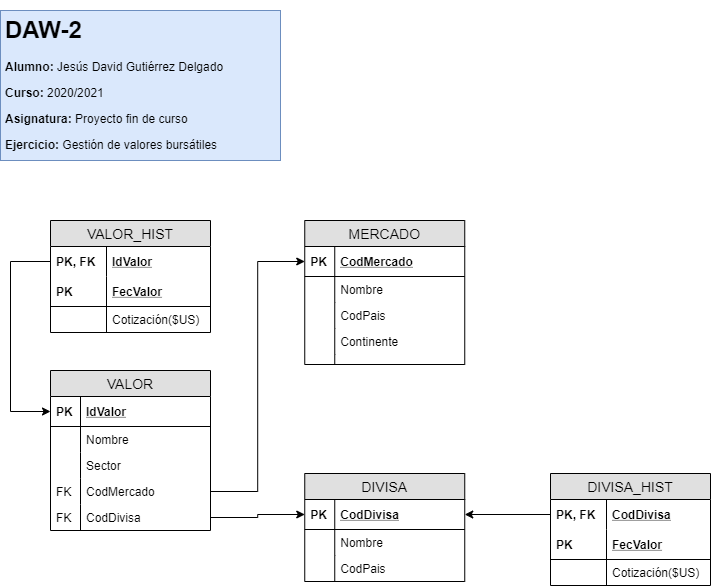

The diagram above was exported from draw.io. Its source (the exported page's mxGraphModel, read from the mxfile embedded in the PNG):
<mxGraphModel dx="1092" dy="534" grid="1" gridSize="10" guides="1" tooltips="1" connect="1" arrows="1" fold="1" page="1" pageScale="1" pageWidth="827" pageHeight="1169" math="0" shadow="0">
  <root>
    <mxCell id="0" />
    <mxCell id="1" parent="0" />
    <mxCell id="fnZZ0oLNY8N8eJFrzAH4-1" value="&lt;h1&gt;DAW-2&lt;/h1&gt;&lt;p&gt;&lt;b&gt;Alumno:&lt;/b&gt; Jesús David Gutiérrez Delgado&lt;/p&gt;&lt;p&gt;&lt;b&gt;Curso:&amp;nbsp;&lt;/b&gt;2020/2021&lt;/p&gt;&lt;p&gt;&lt;b&gt;Asignatura:&lt;/b&gt;&amp;nbsp;Proyecto fin de curso&lt;/p&gt;&lt;p&gt;&lt;b&gt;Ejercicio:&lt;/b&gt;&amp;nbsp;Gestión de valores bursátiles&lt;br&gt;&lt;br&gt;&lt;/p&gt;" style="text;html=1;strokeColor=#6c8ebf;fillColor=#dae8fc;spacing=5;spacingTop=-20;whiteSpace=wrap;overflow=hidden;rounded=0;" parent="1" vertex="1">
      <mxGeometry x="60" y="50" width="280" height="150" as="geometry" />
    </mxCell>
    <mxCell id="fnZZ0oLNY8N8eJFrzAH4-2" value="VALOR" style="swimlane;fontStyle=0;childLayout=stackLayout;horizontal=1;startSize=26;fillColor=#e0e0e0;horizontalStack=0;resizeParent=1;resizeParentMax=0;resizeLast=0;collapsible=1;marginBottom=0;swimlaneFillColor=#ffffff;align=center;fontSize=14;" parent="1" vertex="1">
      <mxGeometry x="110" y="410" width="160" height="160" as="geometry" />
    </mxCell>
    <mxCell id="fnZZ0oLNY8N8eJFrzAH4-3" value="IdValor" style="shape=partialRectangle;top=0;left=0;right=0;bottom=1;align=left;verticalAlign=middle;fillColor=none;spacingLeft=34;spacingRight=4;overflow=hidden;rotatable=0;points=[[0,0.5],[1,0.5]];portConstraint=eastwest;dropTarget=0;fontStyle=5;fontSize=12;" parent="fnZZ0oLNY8N8eJFrzAH4-2" vertex="1">
      <mxGeometry y="26" width="160" height="30" as="geometry" />
    </mxCell>
    <mxCell id="fnZZ0oLNY8N8eJFrzAH4-4" value="PK" style="shape=partialRectangle;top=0;left=0;bottom=0;fillColor=none;align=left;verticalAlign=middle;spacingLeft=4;spacingRight=4;overflow=hidden;rotatable=0;points=[];portConstraint=eastwest;part=1;fontSize=12;fontStyle=1" parent="fnZZ0oLNY8N8eJFrzAH4-3" vertex="1" connectable="0">
      <mxGeometry width="30" height="30" as="geometry" />
    </mxCell>
    <mxCell id="fnZZ0oLNY8N8eJFrzAH4-7" value="Nombre" style="shape=partialRectangle;top=0;left=0;right=0;bottom=0;align=left;verticalAlign=top;fillColor=none;spacingLeft=34;spacingRight=4;overflow=hidden;rotatable=0;points=[[0,0.5],[1,0.5]];portConstraint=eastwest;dropTarget=0;fontSize=12;" parent="fnZZ0oLNY8N8eJFrzAH4-2" vertex="1">
      <mxGeometry y="56" width="160" height="26" as="geometry" />
    </mxCell>
    <mxCell id="fnZZ0oLNY8N8eJFrzAH4-8" value="" style="shape=partialRectangle;top=0;left=0;bottom=0;fillColor=none;align=left;verticalAlign=top;spacingLeft=4;spacingRight=4;overflow=hidden;rotatable=0;points=[];portConstraint=eastwest;part=1;fontSize=12;" parent="fnZZ0oLNY8N8eJFrzAH4-7" vertex="1" connectable="0">
      <mxGeometry width="30" height="26" as="geometry" />
    </mxCell>
    <mxCell id="fnZZ0oLNY8N8eJFrzAH4-9" value="Sector" style="shape=partialRectangle;top=0;left=0;right=0;bottom=0;align=left;verticalAlign=top;fillColor=none;spacingLeft=34;spacingRight=4;overflow=hidden;rotatable=0;points=[[0,0.5],[1,0.5]];portConstraint=eastwest;dropTarget=0;fontSize=12;" parent="fnZZ0oLNY8N8eJFrzAH4-2" vertex="1">
      <mxGeometry y="82" width="160" height="26" as="geometry" />
    </mxCell>
    <mxCell id="fnZZ0oLNY8N8eJFrzAH4-10" value="" style="shape=partialRectangle;top=0;left=0;bottom=0;fillColor=none;align=left;verticalAlign=top;spacingLeft=4;spacingRight=4;overflow=hidden;rotatable=0;points=[];portConstraint=eastwest;part=1;fontSize=12;" parent="fnZZ0oLNY8N8eJFrzAH4-9" vertex="1" connectable="0">
      <mxGeometry width="30" height="26" as="geometry" />
    </mxCell>
    <mxCell id="fnZZ0oLNY8N8eJFrzAH4-13" value="CodMercado" style="shape=partialRectangle;top=0;left=0;right=0;bottom=0;align=left;verticalAlign=top;fillColor=none;spacingLeft=34;spacingRight=4;overflow=hidden;rotatable=0;points=[[0,0.5],[1,0.5]];portConstraint=eastwest;dropTarget=0;fontSize=12;" parent="fnZZ0oLNY8N8eJFrzAH4-2" vertex="1">
      <mxGeometry y="108" width="160" height="26" as="geometry" />
    </mxCell>
    <mxCell id="fnZZ0oLNY8N8eJFrzAH4-14" value="FK" style="shape=partialRectangle;top=0;left=0;bottom=0;fillColor=none;align=left;verticalAlign=top;spacingLeft=4;spacingRight=4;overflow=hidden;rotatable=0;points=[];portConstraint=eastwest;part=1;fontSize=12;" parent="fnZZ0oLNY8N8eJFrzAH4-13" vertex="1" connectable="0">
      <mxGeometry width="30" height="26" as="geometry" />
    </mxCell>
    <mxCell id="fnZZ0oLNY8N8eJFrzAH4-15" value="CodDivisa" style="shape=partialRectangle;top=0;left=0;right=0;bottom=0;align=left;verticalAlign=top;fillColor=none;spacingLeft=34;spacingRight=4;overflow=hidden;rotatable=0;points=[[0,0.5],[1,0.5]];portConstraint=eastwest;dropTarget=0;fontSize=12;" parent="fnZZ0oLNY8N8eJFrzAH4-2" vertex="1">
      <mxGeometry y="134" width="160" height="26" as="geometry" />
    </mxCell>
    <mxCell id="fnZZ0oLNY8N8eJFrzAH4-16" value="FK" style="shape=partialRectangle;top=0;left=0;bottom=0;fillColor=none;align=left;verticalAlign=top;spacingLeft=4;spacingRight=4;overflow=hidden;rotatable=0;points=[];portConstraint=eastwest;part=1;fontSize=12;" parent="fnZZ0oLNY8N8eJFrzAH4-15" vertex="1" connectable="0">
      <mxGeometry width="30" height="26" as="geometry" />
    </mxCell>
    <mxCell id="fnZZ0oLNY8N8eJFrzAH4-56" value="MERCADO" style="swimlane;fontStyle=0;childLayout=stackLayout;horizontal=1;startSize=26;fillColor=#e0e0e0;horizontalStack=0;resizeParent=1;resizeParentMax=0;resizeLast=0;collapsible=1;marginBottom=0;swimlaneFillColor=#ffffff;align=center;fontSize=14;" parent="1" vertex="1">
      <mxGeometry x="364.25" y="260" width="160" height="144" as="geometry" />
    </mxCell>
    <mxCell id="fnZZ0oLNY8N8eJFrzAH4-57" value="CodMercado" style="shape=partialRectangle;top=0;left=0;right=0;bottom=1;align=left;verticalAlign=middle;fillColor=none;spacingLeft=34;spacingRight=4;overflow=hidden;rotatable=0;points=[[0,0.5],[1,0.5]];portConstraint=eastwest;dropTarget=0;fontStyle=5;fontSize=12;" parent="fnZZ0oLNY8N8eJFrzAH4-56" vertex="1">
      <mxGeometry y="26" width="160" height="30" as="geometry" />
    </mxCell>
    <mxCell id="fnZZ0oLNY8N8eJFrzAH4-58" value="PK" style="shape=partialRectangle;top=0;left=0;bottom=0;fillColor=none;align=left;verticalAlign=middle;spacingLeft=4;spacingRight=4;overflow=hidden;rotatable=0;points=[];portConstraint=eastwest;part=1;fontSize=12;fontStyle=1" parent="fnZZ0oLNY8N8eJFrzAH4-57" vertex="1" connectable="0">
      <mxGeometry width="30" height="30" as="geometry" />
    </mxCell>
    <mxCell id="fnZZ0oLNY8N8eJFrzAH4-59" value="Nombre" style="shape=partialRectangle;top=0;left=0;right=0;bottom=0;align=left;verticalAlign=top;fillColor=none;spacingLeft=34;spacingRight=4;overflow=hidden;rotatable=0;points=[[0,0.5],[1,0.5]];portConstraint=eastwest;dropTarget=0;fontSize=12;" parent="fnZZ0oLNY8N8eJFrzAH4-56" vertex="1">
      <mxGeometry y="56" width="160" height="26" as="geometry" />
    </mxCell>
    <mxCell id="fnZZ0oLNY8N8eJFrzAH4-60" value="" style="shape=partialRectangle;top=0;left=0;bottom=0;fillColor=none;align=left;verticalAlign=top;spacingLeft=4;spacingRight=4;overflow=hidden;rotatable=0;points=[];portConstraint=eastwest;part=1;fontSize=12;" parent="fnZZ0oLNY8N8eJFrzAH4-59" vertex="1" connectable="0">
      <mxGeometry width="30" height="26" as="geometry" />
    </mxCell>
    <mxCell id="fnZZ0oLNY8N8eJFrzAH4-61" value="CodPais" style="shape=partialRectangle;top=0;left=0;right=0;bottom=0;align=left;verticalAlign=top;fillColor=none;spacingLeft=34;spacingRight=4;overflow=hidden;rotatable=0;points=[[0,0.5],[1,0.5]];portConstraint=eastwest;dropTarget=0;fontSize=12;" parent="fnZZ0oLNY8N8eJFrzAH4-56" vertex="1">
      <mxGeometry y="82" width="160" height="26" as="geometry" />
    </mxCell>
    <mxCell id="fnZZ0oLNY8N8eJFrzAH4-62" value="" style="shape=partialRectangle;top=0;left=0;bottom=0;fillColor=none;align=left;verticalAlign=top;spacingLeft=4;spacingRight=4;overflow=hidden;rotatable=0;points=[];portConstraint=eastwest;part=1;fontSize=12;" parent="fnZZ0oLNY8N8eJFrzAH4-61" vertex="1" connectable="0">
      <mxGeometry width="30" height="26" as="geometry" />
    </mxCell>
    <mxCell id="fnZZ0oLNY8N8eJFrzAH4-63" value="Continente" style="shape=partialRectangle;top=0;left=0;right=0;bottom=0;align=left;verticalAlign=top;fillColor=none;spacingLeft=34;spacingRight=4;overflow=hidden;rotatable=0;points=[[0,0.5],[1,0.5]];portConstraint=eastwest;dropTarget=0;fontSize=12;" parent="fnZZ0oLNY8N8eJFrzAH4-56" vertex="1">
      <mxGeometry y="108" width="160" height="26" as="geometry" />
    </mxCell>
    <mxCell id="fnZZ0oLNY8N8eJFrzAH4-64" value="" style="shape=partialRectangle;top=0;left=0;bottom=0;fillColor=none;align=left;verticalAlign=top;spacingLeft=4;spacingRight=4;overflow=hidden;rotatable=0;points=[];portConstraint=eastwest;part=1;fontSize=12;" parent="fnZZ0oLNY8N8eJFrzAH4-63" vertex="1" connectable="0">
      <mxGeometry width="30" height="26" as="geometry" />
    </mxCell>
    <mxCell id="fnZZ0oLNY8N8eJFrzAH4-65" value="" style="shape=partialRectangle;top=0;left=0;right=0;bottom=0;align=left;verticalAlign=top;fillColor=none;spacingLeft=34;spacingRight=4;overflow=hidden;rotatable=0;points=[[0,0.5],[1,0.5]];portConstraint=eastwest;dropTarget=0;fontSize=12;" parent="fnZZ0oLNY8N8eJFrzAH4-56" vertex="1">
      <mxGeometry y="134" width="160" height="10" as="geometry" />
    </mxCell>
    <mxCell id="fnZZ0oLNY8N8eJFrzAH4-66" value="" style="shape=partialRectangle;top=0;left=0;bottom=0;fillColor=none;align=left;verticalAlign=top;spacingLeft=4;spacingRight=4;overflow=hidden;rotatable=0;points=[];portConstraint=eastwest;part=1;fontSize=12;" parent="fnZZ0oLNY8N8eJFrzAH4-65" vertex="1" connectable="0">
      <mxGeometry width="30" height="10" as="geometry" />
    </mxCell>
    <mxCell id="m_G11Vo-yjRWjJ3vzjW5-3" value="DIVISA" style="swimlane;fontStyle=0;childLayout=stackLayout;horizontal=1;startSize=26;fillColor=#e0e0e0;horizontalStack=0;resizeParent=1;resizeParentMax=0;resizeLast=0;collapsible=1;marginBottom=0;swimlaneFillColor=#ffffff;align=center;fontSize=14;" parent="1" vertex="1">
      <mxGeometry x="364.25" y="513" width="160" height="108" as="geometry" />
    </mxCell>
    <mxCell id="m_G11Vo-yjRWjJ3vzjW5-4" value="CodDivisa" style="shape=partialRectangle;top=0;left=0;right=0;bottom=1;align=left;verticalAlign=middle;fillColor=none;spacingLeft=34;spacingRight=4;overflow=hidden;rotatable=0;points=[[0,0.5],[1,0.5]];portConstraint=eastwest;dropTarget=0;fontStyle=5;fontSize=12;" parent="m_G11Vo-yjRWjJ3vzjW5-3" vertex="1">
      <mxGeometry y="26" width="160" height="30" as="geometry" />
    </mxCell>
    <mxCell id="m_G11Vo-yjRWjJ3vzjW5-5" value="PK" style="shape=partialRectangle;top=0;left=0;bottom=0;fillColor=none;align=left;verticalAlign=middle;spacingLeft=4;spacingRight=4;overflow=hidden;rotatable=0;points=[];portConstraint=eastwest;part=1;fontSize=12;fontStyle=1" parent="m_G11Vo-yjRWjJ3vzjW5-4" vertex="1" connectable="0">
      <mxGeometry width="30" height="30" as="geometry" />
    </mxCell>
    <mxCell id="m_G11Vo-yjRWjJ3vzjW5-6" value="Nombre" style="shape=partialRectangle;top=0;left=0;right=0;bottom=0;align=left;verticalAlign=top;fillColor=none;spacingLeft=34;spacingRight=4;overflow=hidden;rotatable=0;points=[[0,0.5],[1,0.5]];portConstraint=eastwest;dropTarget=0;fontSize=12;" parent="m_G11Vo-yjRWjJ3vzjW5-3" vertex="1">
      <mxGeometry y="56" width="160" height="26" as="geometry" />
    </mxCell>
    <mxCell id="m_G11Vo-yjRWjJ3vzjW5-7" value="" style="shape=partialRectangle;top=0;left=0;bottom=0;fillColor=none;align=left;verticalAlign=top;spacingLeft=4;spacingRight=4;overflow=hidden;rotatable=0;points=[];portConstraint=eastwest;part=1;fontSize=12;" parent="m_G11Vo-yjRWjJ3vzjW5-6" vertex="1" connectable="0">
      <mxGeometry width="30" height="26" as="geometry" />
    </mxCell>
    <mxCell id="m_G11Vo-yjRWjJ3vzjW5-8" value="CodPais" style="shape=partialRectangle;top=0;left=0;right=0;bottom=0;align=left;verticalAlign=top;fillColor=none;spacingLeft=34;spacingRight=4;overflow=hidden;rotatable=0;points=[[0,0.5],[1,0.5]];portConstraint=eastwest;dropTarget=0;fontSize=12;" parent="m_G11Vo-yjRWjJ3vzjW5-3" vertex="1">
      <mxGeometry y="82" width="160" height="26" as="geometry" />
    </mxCell>
    <mxCell id="m_G11Vo-yjRWjJ3vzjW5-9" value="" style="shape=partialRectangle;top=0;left=0;bottom=0;fillColor=none;align=left;verticalAlign=top;spacingLeft=4;spacingRight=4;overflow=hidden;rotatable=0;points=[];portConstraint=eastwest;part=1;fontSize=12;" parent="m_G11Vo-yjRWjJ3vzjW5-8" vertex="1" connectable="0">
      <mxGeometry width="30" height="26" as="geometry" />
    </mxCell>
    <mxCell id="m_G11Vo-yjRWjJ3vzjW5-14" style="edgeStyle=orthogonalEdgeStyle;rounded=0;orthogonalLoop=1;jettySize=auto;html=1;exitX=1;exitY=0.5;exitDx=0;exitDy=0;entryX=0;entryY=0.5;entryDx=0;entryDy=0;" parent="1" source="fnZZ0oLNY8N8eJFrzAH4-13" target="fnZZ0oLNY8N8eJFrzAH4-57" edge="1">
      <mxGeometry relative="1" as="geometry" />
    </mxCell>
    <mxCell id="m_G11Vo-yjRWjJ3vzjW5-15" style="edgeStyle=orthogonalEdgeStyle;rounded=0;orthogonalLoop=1;jettySize=auto;html=1;exitX=1;exitY=0.5;exitDx=0;exitDy=0;entryX=0;entryY=0.5;entryDx=0;entryDy=0;" parent="1" source="fnZZ0oLNY8N8eJFrzAH4-15" target="m_G11Vo-yjRWjJ3vzjW5-4" edge="1">
      <mxGeometry relative="1" as="geometry" />
    </mxCell>
    <mxCell id="m_G11Vo-yjRWjJ3vzjW5-27" value="VALOR_HIST" style="swimlane;fontStyle=0;childLayout=stackLayout;horizontal=1;startSize=26;fillColor=#e0e0e0;horizontalStack=0;resizeParent=1;resizeParentMax=0;resizeLast=0;collapsible=1;marginBottom=0;swimlaneFillColor=#ffffff;align=center;fontSize=14;" parent="1" vertex="1">
      <mxGeometry x="110" y="260" width="160" height="112" as="geometry" />
    </mxCell>
    <mxCell id="m_G11Vo-yjRWjJ3vzjW5-28" value="IdValor" style="shape=partialRectangle;top=0;left=0;right=0;bottom=0;align=left;verticalAlign=middle;fillColor=none;spacingLeft=60;spacingRight=4;overflow=hidden;rotatable=0;points=[[0,0.5],[1,0.5]];portConstraint=eastwest;dropTarget=0;fontStyle=5;fontSize=12;" parent="m_G11Vo-yjRWjJ3vzjW5-27" vertex="1">
      <mxGeometry y="26" width="160" height="30" as="geometry" />
    </mxCell>
    <mxCell id="m_G11Vo-yjRWjJ3vzjW5-29" value="PK, FK" style="shape=partialRectangle;fontStyle=1;top=0;left=0;bottom=0;fillColor=none;align=left;verticalAlign=middle;spacingLeft=4;spacingRight=4;overflow=hidden;rotatable=0;points=[];portConstraint=eastwest;part=1;fontSize=12;" parent="m_G11Vo-yjRWjJ3vzjW5-28" vertex="1" connectable="0">
      <mxGeometry width="56" height="30" as="geometry" />
    </mxCell>
    <mxCell id="m_G11Vo-yjRWjJ3vzjW5-30" value="FecValor" style="shape=partialRectangle;top=0;left=0;right=0;bottom=1;align=left;verticalAlign=middle;fillColor=none;spacingLeft=60;spacingRight=4;overflow=hidden;rotatable=0;points=[[0,0.5],[1,0.5]];portConstraint=eastwest;dropTarget=0;fontStyle=5;fontSize=12;" parent="m_G11Vo-yjRWjJ3vzjW5-27" vertex="1">
      <mxGeometry y="56" width="160" height="30" as="geometry" />
    </mxCell>
    <mxCell id="m_G11Vo-yjRWjJ3vzjW5-31" value="PK" style="shape=partialRectangle;fontStyle=1;top=0;left=0;bottom=0;fillColor=none;align=left;verticalAlign=middle;spacingLeft=4;spacingRight=4;overflow=hidden;rotatable=0;points=[];portConstraint=eastwest;part=1;fontSize=12;" parent="m_G11Vo-yjRWjJ3vzjW5-30" vertex="1" connectable="0">
      <mxGeometry width="56" height="30" as="geometry" />
    </mxCell>
    <mxCell id="m_G11Vo-yjRWjJ3vzjW5-32" value="Cotización($US)" style="shape=partialRectangle;top=0;left=0;right=0;bottom=0;align=left;verticalAlign=top;fillColor=none;spacingLeft=60;spacingRight=4;overflow=hidden;rotatable=0;points=[[0,0.5],[1,0.5]];portConstraint=eastwest;dropTarget=0;fontSize=12;" parent="m_G11Vo-yjRWjJ3vzjW5-27" vertex="1">
      <mxGeometry y="86" width="160" height="26" as="geometry" />
    </mxCell>
    <mxCell id="m_G11Vo-yjRWjJ3vzjW5-33" value="" style="shape=partialRectangle;top=0;left=0;bottom=0;fillColor=none;align=left;verticalAlign=top;spacingLeft=4;spacingRight=4;overflow=hidden;rotatable=0;points=[];portConstraint=eastwest;part=1;fontSize=12;" parent="m_G11Vo-yjRWjJ3vzjW5-32" vertex="1" connectable="0">
      <mxGeometry width="56" height="26" as="geometry" />
    </mxCell>
    <mxCell id="m_G11Vo-yjRWjJ3vzjW5-39" value="DIVISA_HIST" style="swimlane;fontStyle=0;childLayout=stackLayout;horizontal=1;startSize=26;fillColor=#e0e0e0;horizontalStack=0;resizeParent=1;resizeParentMax=0;resizeLast=0;collapsible=1;marginBottom=0;swimlaneFillColor=#ffffff;align=center;fontSize=14;" parent="1" vertex="1">
      <mxGeometry x="610" y="513" width="160" height="112" as="geometry" />
    </mxCell>
    <mxCell id="m_G11Vo-yjRWjJ3vzjW5-40" value="CodDivisa" style="shape=partialRectangle;top=0;left=0;right=0;bottom=0;align=left;verticalAlign=middle;fillColor=none;spacingLeft=60;spacingRight=4;overflow=hidden;rotatable=0;points=[[0,0.5],[1,0.5]];portConstraint=eastwest;dropTarget=0;fontStyle=5;fontSize=12;" parent="m_G11Vo-yjRWjJ3vzjW5-39" vertex="1">
      <mxGeometry y="26" width="160" height="30" as="geometry" />
    </mxCell>
    <mxCell id="m_G11Vo-yjRWjJ3vzjW5-41" value="PK, FK" style="shape=partialRectangle;fontStyle=1;top=0;left=0;bottom=0;fillColor=none;align=left;verticalAlign=middle;spacingLeft=4;spacingRight=4;overflow=hidden;rotatable=0;points=[];portConstraint=eastwest;part=1;fontSize=12;" parent="m_G11Vo-yjRWjJ3vzjW5-40" vertex="1" connectable="0">
      <mxGeometry width="56" height="30" as="geometry" />
    </mxCell>
    <mxCell id="m_G11Vo-yjRWjJ3vzjW5-42" value="FecValor" style="shape=partialRectangle;top=0;left=0;right=0;bottom=1;align=left;verticalAlign=middle;fillColor=none;spacingLeft=60;spacingRight=4;overflow=hidden;rotatable=0;points=[[0,0.5],[1,0.5]];portConstraint=eastwest;dropTarget=0;fontStyle=5;fontSize=12;" parent="m_G11Vo-yjRWjJ3vzjW5-39" vertex="1">
      <mxGeometry y="56" width="160" height="30" as="geometry" />
    </mxCell>
    <mxCell id="m_G11Vo-yjRWjJ3vzjW5-43" value="PK" style="shape=partialRectangle;fontStyle=1;top=0;left=0;bottom=0;fillColor=none;align=left;verticalAlign=middle;spacingLeft=4;spacingRight=4;overflow=hidden;rotatable=0;points=[];portConstraint=eastwest;part=1;fontSize=12;" parent="m_G11Vo-yjRWjJ3vzjW5-42" vertex="1" connectable="0">
      <mxGeometry width="56" height="30" as="geometry" />
    </mxCell>
    <mxCell id="m_G11Vo-yjRWjJ3vzjW5-44" value="Cotización($US)" style="shape=partialRectangle;top=0;left=0;right=0;bottom=0;align=left;verticalAlign=top;fillColor=none;spacingLeft=60;spacingRight=4;overflow=hidden;rotatable=0;points=[[0,0.5],[1,0.5]];portConstraint=eastwest;dropTarget=0;fontSize=12;" parent="m_G11Vo-yjRWjJ3vzjW5-39" vertex="1">
      <mxGeometry y="86" width="160" height="26" as="geometry" />
    </mxCell>
    <mxCell id="m_G11Vo-yjRWjJ3vzjW5-45" value="" style="shape=partialRectangle;top=0;left=0;bottom=0;fillColor=none;align=left;verticalAlign=top;spacingLeft=4;spacingRight=4;overflow=hidden;rotatable=0;points=[];portConstraint=eastwest;part=1;fontSize=12;" parent="m_G11Vo-yjRWjJ3vzjW5-44" vertex="1" connectable="0">
      <mxGeometry width="56" height="26" as="geometry" />
    </mxCell>
    <mxCell id="m_G11Vo-yjRWjJ3vzjW5-50" style="edgeStyle=orthogonalEdgeStyle;rounded=0;orthogonalLoop=1;jettySize=auto;html=1;exitX=0;exitY=0.5;exitDx=0;exitDy=0;entryX=1;entryY=0.5;entryDx=0;entryDy=0;" parent="1" source="m_G11Vo-yjRWjJ3vzjW5-40" target="m_G11Vo-yjRWjJ3vzjW5-4" edge="1">
      <mxGeometry relative="1" as="geometry" />
    </mxCell>
    <mxCell id="m_G11Vo-yjRWjJ3vzjW5-73" style="edgeStyle=orthogonalEdgeStyle;rounded=0;orthogonalLoop=1;jettySize=auto;html=1;exitX=0;exitY=0.5;exitDx=0;exitDy=0;entryX=0;entryY=0.5;entryDx=0;entryDy=0;" parent="1" source="m_G11Vo-yjRWjJ3vzjW5-28" target="fnZZ0oLNY8N8eJFrzAH4-3" edge="1">
      <mxGeometry relative="1" as="geometry">
        <Array as="points">
          <mxPoint x="70" y="301" />
          <mxPoint x="70" y="451" />
        </Array>
      </mxGeometry>
    </mxCell>
  </root>
</mxGraphModel>